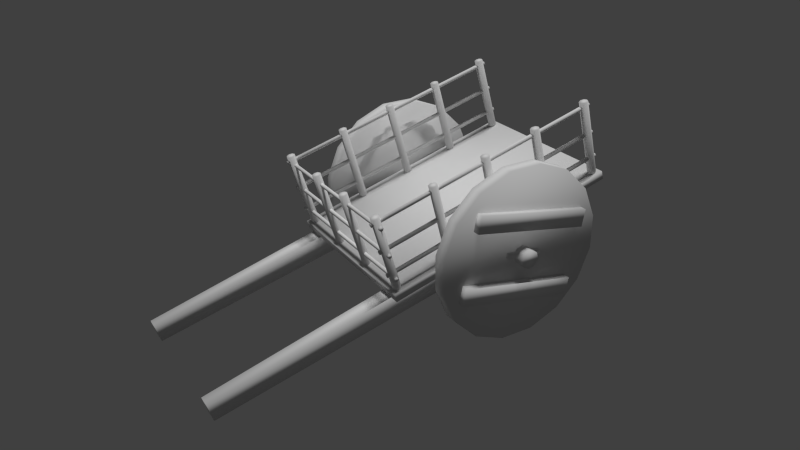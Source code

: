 # Source: cart_lowpoly_2.blend  (saved by Blender 2.79.0; exported with 4.5.12 LTS)
import bpy
from mathutils import Matrix  # noqa: F401  (used for matrix-valued properties, if any)

bpy.ops.wm.read_factory_settings(use_empty=True)
scene = bpy.context.scene
scene.name = 'Scene'

# ---- collections
col_collection_1 = bpy.data.collections.new('Collection 1'); scene.collection.children.link(col_collection_1)

# ---- materials (node trees are filled in below, after node groups)
mat_material = bpy.data.materials.new('Material')
mat_material.alpha_threshold = 0.0
mat_material.use_transparent_shadow = False
mat_material.roughness = 0.5

# ---- material node trees

# ---- world
world_world = bpy.data.worlds.new('World'); scene.world = world_world
world_world.color = (0.05088, 0.05088, 0.05088)
world_world.use_sun_shadow = False
world_world.sun_shadow_jitter_overblur = 0.0
world_world.cycles.sampling_method = 'NONE'
world_world.cycles.sample_map_resolution = 256

# ---- cameras
cam_camera = bpy.data.cameras.new('Camera')
cam_camera.clip_end = 100.0
cam_camera.lens = 35.0
cam_camera.sensor_width = 32.0
cam_camera.sensor_height = 18.0
cam_camera.ortho_scale = 7.314
cam_camera.dof.focus_distance = 0.0
cam_camera.dof.aperture_fstop = 128.0

# ---- lights
light_hemi_004 = bpy.data.lights.new('Hemi.004', 'SUN')
light_hemi_004.transmission_factor = 0.0
light_hemi_004.angle = 0.1993
light_hemi_004.energy = 1.0
light_hemi_004.shadow_buffer_clip_start = 0.5
light_hemi_004.shadow_soft_size = 0.1
light_hemi_004.shadow_cascade_max_distance = 1000.0
light_hemi_004.cycles.use_multiple_importance_sampling = False
light_hemi_001 = bpy.data.lights.new('Hemi.001', 'SUN')
light_hemi_001.transmission_factor = 0.0
light_hemi_001.angle = 0.1993
light_hemi_001.energy = 1.0
light_hemi_001.shadow_buffer_clip_start = 0.5
light_hemi_001.shadow_soft_size = 0.1
light_hemi_001.shadow_cascade_max_distance = 1000.0
light_hemi_001.cycles.use_multiple_importance_sampling = False

# ---- meshes
me_cylinder = bpy.data.meshes.new('Cylinder')
me_cylinder.from_pydata([(0.4038, -0.2404, 1.33), (0.4038, -0.2404, 1.25), (0.8952, -0.5544, 1.1), (0.8952, -0.5544, 1.25), (0.9976, -0.9309, 1.1), (0.9976, -0.9309, 1.25), (0.9481, -1.318, 1.1), (0.9481, -1.318, 1.25), (0.7543, -1.657, 1.1), (0.7543, -1.657, 1.25), (0.4456, -1.895, 1.1), (0.4456, -1.895, 1.25), (0.06914, -1.998, 1.1), (0.06914, -1.998, 1.25), (-0.3179, -1.948, 1.1), (-0.3179, -1.948, 1.25), (-0.6565, -1.754, 1.1), (-0.6565, -1.754, 1.25), (-0.8952, -1.446, 1.1), (-0.8952, -1.446, 1.25), (-0.9976, -1.069, 1.1), (-0.9976, -1.069, 1.25), (-0.9481, -0.6821, 1.1), (-0.9481, -0.6821, 1.25), (-0.7543, -0.3435, 1.1), (-0.7543, -0.3435, 1.25), (-0.4456, -0.1048, 1.1), (-0.4456, -0.1048, 1.25), (-0.06914, -0.002393, 1.1), (-0.06914, -0.002393, 1.25), (0.3179, -0.05187, 1.1), (0.3179, -0.05187, 1.25), (0.6565, -0.2457, 1.1), (0.6565, -0.2457, 1.25), (0.493, -0.4195, 1.33), (0.493, -0.4195, 1.25), (-0.8495, -0.8643, 1.25), (-0.8495, -0.8643, 1.33), (-0.7603, -1.043, 1.33), (-0.7603, -1.043, 1.25), (0.7603, -0.9566, 1.33), (0.7603, -0.9566, 1.25), (0.8495, -1.136, 1.33), (0.8495, -1.136, 1.25), (-0.493, -1.581, 1.25), (-0.493, -1.581, 1.33), (-0.4038, -1.76, 1.33), (-0.4038, -1.76, 1.25), (0.8495, -1.136, -1.33), (0.8495, -1.136, -1.25), (0.8952, -0.5544, -1.25), (0.8952, -0.5544, -1.1), (0.9976, -0.9309, -1.25), (0.9976, -0.9309, -1.1), (0.9481, -1.318, -1.25), (0.9481, -1.318, -1.1), (0.7543, -1.657, -1.25), (0.7543, -1.657, -1.1), (0.4456, -1.895, -1.25), (0.4456, -1.895, -1.1), (0.06914, -1.998, -1.25), (0.06914, -1.998, -1.1), (-0.3179, -1.948, -1.25), (-0.3179, -1.948, -1.1), (-0.6565, -1.754, -1.25), (-0.6565, -1.754, -1.1), (-0.8952, -1.446, -1.25), (-0.8952, -1.446, -1.1), (-0.9976, -1.069, -1.25), (-0.9976, -1.069, -1.1), (-0.9481, -0.6821, -1.25), (-0.9481, -0.6821, -1.1), (-0.7543, -0.3435, -1.25), (-0.7543, -0.3435, -1.1), (-0.4456, -0.1048, -1.25), (-0.4456, -0.1048, -1.1), (-0.06914, -0.002393, -1.25), (-0.06914, -0.002393, -1.1), (0.3179, -0.05187, -1.25), (0.3179, -0.05187, -1.1), (0.6565, -0.2457, -1.25), (0.6565, -0.2457, -1.1), (0.7603, -0.9566, -1.33), (0.7603, -0.9566, -1.25), (-0.4038, -1.76, -1.25), (-0.4038, -1.76, -1.33), (-0.493, -1.581, -1.33), (-0.493, -1.581, -1.25), (0.493, -0.4195, -1.33), (0.493, -0.4195, -1.25), (0.4038, -0.2404, -1.33), (0.4038, -0.2404, -1.25), (-0.7603, -1.043, -1.25), (-0.7603, -1.043, -1.33), (-0.8495, -0.8643, -1.33), (-0.8495, -0.8643, -1.25), (0.1523, -0.8572, -1.25), (0.1523, -0.8572, -1.31), (-0.03962, -0.9028, -1.4), (-0.03962, -0.9028, 1.4), (0.04074, -0.9032, -1.4), (0.04074, -0.9032, 1.4), (0.09724, -0.9604, -1.4), (0.09724, -0.9604, 1.4), (0.09678, -1.041, -1.4), (0.09677, -1.041, 1.4), (0.03962, -1.097, -1.4), (0.03962, -1.097, 1.4), (-0.04074, -1.097, -1.4), (-0.04074, -1.097, 1.4), (-0.09724, -1.04, -1.4), (-0.09724, -1.04, 1.4), (-0.09678, -0.9593, -1.4), (-0.09678, -0.9593, 1.4), (0.2058, -0.9646, -1.25), (0.2058, -0.9646, -1.31), (-0.1924, -1.062, -1.28), (-0.1924, -1.062, -1.25), (-0.1657, -1.116, -1.25), (-0.1657, -1.116, -1.28), (0.1523, -0.8572, 1.31), (0.1523, -0.8572, 1.25), (0.2058, -0.9646, 1.31), (0.2058, -0.9646, 1.25), (-0.1924, -1.062, 1.25), (-0.1924, -1.062, 1.28), (-0.1657, -1.116, 1.28), (-0.1657, -1.116, 1.25), (-1.4, -1.1, -1.0), (-1.4, -1.1, 1.0), (1.4, -1.1, 1.0), (1.4, -1.1, -1.0), (-1.4, -1.2, -1.0), (-1.4, -1.2, 1.0), (1.4, -1.2, 1.0), (1.4, -1.2, -1.0), (-3.5, -0.9, -0.88), (-3.5, -0.9, -0.72), (1.1, -0.8, -0.7), (1.1, -0.8, -0.9), (-3.5, -1.1, -0.88), (-3.5, -1.1, -0.72), (1.3, -1.1, -0.7), (1.3, -1.1, -0.9), (-3.5, -0.9, 0.72), (-3.5, -0.9, 0.88), (1.1, -0.8, 0.9), (1.1, -0.8, 0.7), (-3.5, -1.1, 0.72), (-3.5, -1.1, 0.88), (1.3, -1.1, 0.9), (1.3, -1.1, 0.7), (-1.32, -1.2, -0.87), (-1.34, -2.1, -0.89), (-1.285, -1.2, -0.8846), (-1.305, -2.1, -0.9046), (-1.27, -1.2, -0.92), (-1.29, -2.1, -0.94), (-1.285, -1.2, -0.9554), (-1.305, -2.1, -0.9754), (-1.32, -1.2, -0.97), (-1.34, -2.1, -0.99), (-1.355, -1.2, -0.9554), (-1.375, -2.1, -0.9754), (-1.37, -1.2, -0.92), (-1.39, -2.1, -0.94), (-1.355, -1.2, -0.8846), (-1.375, -2.1, -0.9046), (1.32, -1.2, -0.87), (1.32, -2.1, -0.89), (1.355, -1.2, -0.8846), (1.355, -2.1, -0.9046), (1.37, -1.2, -0.92), (1.37, -2.1, -0.94), (1.355, -1.2, -0.9554), (1.355, -2.1, -0.9754), (1.32, -1.2, -0.97), (1.32, -2.1, -0.99), (1.285, -1.2, -0.9554), (1.285, -2.1, -0.9754), (1.27, -1.2, -0.92), (1.27, -2.1, -0.94), (1.285, -1.2, -0.8846), (1.285, -2.1, -0.9046), (-0.65, -1.2, -0.87), (-0.65, -2.1, -0.89), (-0.6146, -1.2, -0.8846), (-0.6146, -2.1, -0.9046), (-0.6, -1.2, -0.92), (-0.6, -2.1, -0.94), (-0.6146, -1.2, -0.9554), (-0.6146, -2.1, -0.9754), (-0.65, -1.2, -0.97), (-0.65, -2.1, -0.99), (-0.6854, -1.2, -0.9554), (-0.6854, -2.1, -0.9754), (-0.7, -1.2, -0.92), (-0.7, -2.1, -0.94), (-0.6854, -1.2, -0.8846), (-0.6854, -2.1, -0.9046), (1.006e-07, -1.2, -0.87), (1.006e-07, -2.1, -0.89), (0.03536, -1.2, -0.8846), (0.03536, -2.1, -0.9046), (0.05, -1.2, -0.92), (0.05, -2.1, -0.94), (0.03536, -1.2, -0.9554), (0.03536, -2.1, -0.9754), (1.006e-07, -1.2, -0.97), (1.006e-07, -2.1, -0.99), (-0.03536, -1.2, -0.9554), (-0.03536, -2.1, -0.9754), (-0.05, -1.2, -0.92), (-0.05, -2.1, -0.94), (-0.03536, -1.2, -0.8846), (-0.03536, -2.1, -0.9046), (0.65, -1.2, -0.87), (0.65, -2.1, -0.89), (0.6854, -1.2, -0.8846), (0.6854, -2.1, -0.9046), (0.7, -1.2, -0.92), (0.7, -2.1, -0.94), (0.6854, -1.2, -0.9554), (0.6854, -2.1, -0.9754), (0.65, -1.2, -0.97), (0.65, -2.1, -0.99), (0.6146, -1.2, -0.9554), (0.6146, -2.1, -0.9754), (0.6, -1.2, -0.92), (0.6, -2.1, -0.94), (0.6146, -1.2, -0.8846), (0.6146, -2.1, -0.9046), (-1.32, -1.2, 0.97), (-1.34, -2.1, 0.99), (-1.285, -1.2, 0.9554), (-1.305, -2.1, 0.9754), (-1.27, -1.2, 0.92), (-1.29, -2.1, 0.94), (-1.285, -1.2, 0.8846), (-1.305, -2.1, 0.9046), (-1.32, -1.2, 0.87), (-1.34, -2.1, 0.89), (-1.355, -1.2, 0.8846), (-1.375, -2.1, 0.9046), (-1.37, -1.2, 0.92), (-1.39, -2.1, 0.94), (-1.355, -1.2, 0.9554), (-1.375, -2.1, 0.9754), (1.32, -1.2, 0.97), (1.32, -2.1, 0.99), (1.355, -1.2, 0.9554), (1.355, -2.1, 0.9754), (1.37, -1.2, 0.92), (1.37, -2.1, 0.94), (1.355, -1.2, 0.8846), (1.355, -2.1, 0.9046), (1.32, -1.2, 0.87), (1.32, -2.1, 0.89), (1.285, -1.2, 0.8846), (1.285, -2.1, 0.9046), (1.27, -1.2, 0.92), (1.27, -2.1, 0.94), (1.285, -1.2, 0.9554), (1.285, -2.1, 0.9754), (-0.65, -1.2, 0.97), (-0.65, -2.1, 0.99), (-0.6146, -1.2, 0.9554), (-0.6146, -2.1, 0.9754), (-0.6, -1.2, 0.92), (-0.6, -2.1, 0.94), (-0.6146, -1.2, 0.8846), (-0.6146, -2.1, 0.9046), (-0.65, -1.2, 0.87), (-0.65, -2.1, 0.89), (-0.6854, -1.2, 0.8846), (-0.6854, -2.1, 0.9046), (-0.7, -1.2, 0.92), (-0.7, -2.1, 0.94), (-0.6854, -1.2, 0.9554), (-0.6854, -2.1, 0.9754), (1.006e-07, -1.2, 0.97), (1.006e-07, -2.1, 0.99), (0.03536, -1.2, 0.9554), (0.03536, -2.1, 0.9754), (0.05, -1.2, 0.92), (0.05, -2.1, 0.94), (0.03536, -1.2, 0.8846), (0.03536, -2.1, 0.9046), (1.006e-07, -1.2, 0.87), (1.006e-07, -2.1, 0.89), (-0.03536, -1.2, 0.8846), (-0.03536, -2.1, 0.9046), (-0.05, -1.2, 0.92), (-0.05, -2.1, 0.94), (-0.03536, -1.2, 0.9554), (-0.03536, -2.1, 0.9754), (0.65, -1.2, 0.97), (0.65, -2.1, 0.99), (0.6854, -1.2, 0.9554), (0.6854, -2.1, 0.9754), (0.7, -1.2, 0.92), (0.7, -2.1, 0.94), (0.6854, -1.2, 0.8846), (0.6854, -2.1, 0.9046), (0.65, -1.2, 0.87), (0.65, -2.1, 0.89), (0.6146, -1.2, 0.8846), (0.6146, -2.1, 0.9046), (0.6, -1.2, 0.92), (0.6, -2.1, 0.94), (0.6146, -1.2, 0.9554), (0.6146, -2.1, 0.9754), (-1.32, -1.2, 0.35), (-1.34, -2.1, 0.35), (-1.285, -1.2, 0.3354), (-1.305, -2.1, 0.3354), (-1.27, -1.2, 0.3), (-1.29, -2.1, 0.3), (-1.285, -1.2, 0.2646), (-1.305, -2.1, 0.2646), (-1.32, -1.2, 0.25), (-1.34, -2.1, 0.25), (-1.355, -1.2, 0.2646), (-1.375, -2.1, 0.2646), (-1.37, -1.2, 0.3), (-1.39, -2.1, 0.3), (-1.355, -1.2, 0.3354), (-1.375, -2.1, 0.3354), (-1.32, -1.2, -0.25), (-1.34, -2.1, -0.25), (-1.285, -1.2, -0.2646), (-1.305, -2.1, -0.2646), (-1.27, -1.2, -0.3), (-1.29, -2.1, -0.3), (-1.285, -1.2, -0.3354), (-1.305, -2.1, -0.3354), (-1.32, -1.2, -0.35), (-1.34, -2.1, -0.35), (-1.355, -1.2, -0.3354), (-1.375, -2.1, -0.3354), (-1.37, -1.2, -0.3), (-1.39, -2.1, -0.3), (-1.355, -1.2, -0.2646), (-1.375, -2.1, -0.2646), (1.384, -1.699, -0.9084), (-1.401, -1.699, -0.9084), (-1.394, -1.4, -0.906), (1.384, -1.4, -0.906), (-1.394, -1.379, -0.918), (1.384, -1.379, -0.918), (-1.394, -1.379, -0.942), (1.384, -1.379, -0.942), (-1.394, -1.4, -0.954), (1.384, -1.4, -0.954), (-1.394, -1.421, -0.942), (1.384, -1.421, -0.942), (-1.394, -1.421, -0.918), (1.384, -1.421, -0.918), (-1.401, -1.678, -0.9204), (1.384, -1.678, -0.9204), (-1.401, -1.678, -0.9444), (1.384, -1.678, -0.9444), (-1.401, -1.699, -0.9564), (1.384, -1.699, -0.9564), (-1.401, -1.72, -0.9444), (1.384, -1.72, -0.9444), (-1.401, -1.72, -0.9204), (1.384, -1.72, -0.9204), (1.384, -2.037, -0.9142), (-1.403, -2.037, -0.9142), (-1.403, -2.016, -0.9262), (1.384, -2.016, -0.9262), (-1.403, -2.016, -0.9502), (1.384, -2.016, -0.9502), (-1.403, -2.037, -0.9622), (1.384, -2.037, -0.9622), (-1.403, -2.057, -0.9502), (1.384, -2.057, -0.9502), (-1.403, -2.057, -0.9262), (1.384, -2.057, -0.9262), (1.384, -1.698, 0.9561), (-1.401, -1.698, 0.9561), (-1.394, -1.399, 0.9518), (1.384, -1.399, 0.9518), (-1.394, -1.379, 0.9391), (1.384, -1.379, 0.9391), (-1.394, -1.38, 0.9151), (1.384, -1.38, 0.9151), (-1.394, -1.401, 0.9038), (1.384, -1.401, 0.9038), (-1.394, -1.421, 0.9165), (1.384, -1.421, 0.9165), (-1.394, -1.42, 0.9405), (1.384, -1.42, 0.9405), (-1.401, -1.678, 0.9434), (1.384, -1.678, 0.9434), (-1.401, -1.679, 0.9195), (1.384, -1.679, 0.9195), (-1.401, -1.7, 0.9082), (1.384, -1.7, 0.9082), (-1.401, -1.72, 0.9209), (1.384, -1.72, 0.9209), (-1.401, -1.719, 0.9449), (1.384, -1.719, 0.9449), (1.384, -2.036, 0.9584), (-1.403, -2.036, 0.9584), (-1.403, -2.015, 0.9457), (1.384, -2.015, 0.9457), (-1.403, -2.016, 0.9217), (1.384, -2.016, 0.9217), (-1.403, -2.037, 0.9104), (1.384, -2.037, 0.9104), (-1.403, -2.058, 0.9231), (1.384, -2.058, 0.9231), (-1.403, -2.057, 0.9471), (1.384, -2.057, 0.9471), (-1.354, -1.642, 0.993), (-1.354, -1.642, -1.002), (-1.349, -1.343, -0.995), (-1.349, -1.343, 0.993), (-1.337, -1.323, -0.995), (-1.337, -1.323, 0.993), (-1.313, -1.323, -0.995), (-1.313, -1.323, 0.993), (-1.301, -1.345, -0.995), (-1.301, -1.345, 0.993), (-1.314, -1.365, -0.995), (-1.314, -1.365, 0.993), (-1.338, -1.364, -0.995), (-1.338, -1.364, 0.993), (-1.341, -1.622, -1.002), (-1.341, -1.622, 0.993), (-1.317, -1.622, -1.002), (-1.317, -1.622, 0.993), (-1.306, -1.644, -1.002), (-1.306, -1.644, 0.993), (-1.319, -1.664, -1.002), (-1.319, -1.664, 0.993), (-1.342, -1.663, -1.002), (-1.342, -1.663, 0.993), (-1.356, -1.98, 0.9991), (-1.356, -1.98, -1.004), (-1.343, -1.959, -1.004), (-1.343, -1.959, 0.9991), (-1.319, -1.96, -1.004), (-1.319, -1.96, 0.9991), (-1.308, -1.981, -1.004), (-1.308, -1.981, 0.9991), (-1.321, -2.002, -1.004), (-1.321, -2.002, 0.9991), (-1.345, -2.001, -1.004), (-1.345, -2.001, 0.9991)], [], [(3, 4, 2), (5, 6, 4), (45, 41, 44), (7, 8, 6), (46, 40, 45), (9, 10, 8), (47, 42, 46), (11, 12, 10), (52, 55, 54), (13, 14, 12), (40, 43, 41), (15, 16, 14), (46, 44, 47), (17, 18, 16), (38, 36, 39), (18, 21, 20), (0, 35, 1), (20, 23, 22), (51, 52, 50), (22, 25, 24), (38, 35, 34), (24, 27, 26), (38, 0, 37), (26, 29, 28), (37, 1, 36), (28, 31, 30), (23, 15, 7), (32, 3, 2), (30, 33, 32), (8, 16, 24), (93, 89, 92), (55, 56, 54), (94, 88, 93), (57, 58, 56), (95, 90, 94), (59, 60, 58), (61, 62, 60), (88, 91, 89), (63, 64, 62), (94, 92, 95), (64, 67, 66), (86, 84, 87), (66, 69, 68), (48, 83, 49), (68, 71, 70), (70, 73, 72), (87, 82, 86), (72, 75, 74), (86, 48, 85), (74, 77, 76), (85, 49, 84), (76, 79, 78), (71, 63, 55), (80, 51, 50), (78, 81, 80), (56, 64, 72), (118, 116, 119), (99, 100, 98), (97, 114, 115), (101, 102, 100), (116, 115, 119), (103, 104, 102), (119, 114, 118), (104, 107, 106), (107, 108, 106), (116, 96, 97), (109, 110, 108), (105, 103, 111), (112, 99, 98), (111, 112, 110), (104, 108, 112), (126, 124, 127), (120, 123, 121), (126, 123, 122), (126, 120, 125), (125, 121, 124), (133, 128, 132), (134, 129, 133), (135, 130, 134), (132, 131, 135), (129, 131, 128), (134, 132, 135), (142, 139, 138), (141, 138, 137), (137, 139, 136), (141, 136, 140), (140, 139, 143), (142, 140, 143), (150, 147, 146), (149, 146, 145), (145, 147, 144), (149, 144, 148), (148, 147, 151), (150, 148, 151), (152, 155, 154), (155, 156, 154), (157, 158, 156), (159, 160, 158), (161, 162, 160), (162, 165, 164), (161, 159, 157), (166, 153, 152), (164, 167, 166), (169, 170, 168), (171, 172, 170), (173, 174, 172), (175, 176, 174), (176, 179, 178), (178, 181, 180), (177, 175, 173), (182, 169, 168), (180, 183, 182), (185, 186, 184), (187, 188, 186), (189, 190, 188), (191, 192, 190), (192, 195, 194), (194, 197, 196), (193, 191, 189), (198, 185, 184), (196, 199, 198), (201, 202, 200), (203, 204, 202), (205, 206, 204), (207, 208, 206), (208, 211, 210), (210, 213, 212), (209, 207, 205), (214, 201, 200), (212, 215, 214), (217, 218, 216), (219, 220, 218), (221, 222, 220), (223, 224, 222), (224, 227, 226), (226, 229, 228), (225, 223, 221), (230, 217, 216), (228, 231, 230), (232, 235, 234), (234, 237, 236), (236, 239, 238), (239, 240, 238), (241, 242, 240), (243, 244, 242), (241, 239, 237), (246, 233, 232), (245, 246, 244), (248, 251, 250), (250, 253, 252), (252, 255, 254), (254, 257, 256), (257, 258, 256), (259, 260, 258), (257, 255, 253), (263, 248, 262), (261, 262, 260), (264, 267, 266), (266, 269, 268), (268, 271, 270), (270, 273, 272), (273, 274, 272), (275, 276, 274), (273, 271, 269), (279, 264, 278), (277, 278, 276), (280, 283, 282), (282, 285, 284), (284, 287, 286), (286, 289, 288), (289, 290, 288), (291, 292, 290), (289, 287, 285), (295, 280, 294), (293, 294, 292), (296, 299, 298), (298, 301, 300), (300, 303, 302), (302, 305, 304), (305, 306, 304), (307, 308, 306), (305, 303, 301), (311, 296, 310), (309, 310, 308), (312, 315, 314), (314, 317, 316), (317, 318, 316), (319, 320, 318), (321, 322, 320), (323, 324, 322), (321, 319, 317), (326, 313, 312), (324, 327, 326), (328, 331, 330), (330, 333, 332), (333, 334, 332), (335, 336, 334), (337, 338, 336), (339, 340, 338), (337, 335, 333), (342, 329, 328), (340, 343, 342), (375, 376, 374), (363, 364, 362), (347, 348, 346), (373, 374, 372), (361, 362, 360), (349, 350, 348), (365, 366, 364), (359, 360, 358), (351, 352, 350), (367, 345, 366), (344, 358, 345), (353, 354, 352), (353, 351, 347), (357, 346, 356), (355, 356, 354), (362, 364, 366), (363, 361, 344), (352, 354, 356), (377, 378, 376), (371, 372, 370), (379, 369, 378), (368, 370, 369), (374, 376, 378), (375, 373, 368), (411, 412, 410), (399, 400, 398), (383, 384, 382), (409, 410, 408), (397, 398, 396), (385, 386, 384), (401, 402, 400), (395, 396, 394), (387, 388, 386), (403, 381, 402), (380, 394, 381), (389, 390, 388), (389, 387, 383), (393, 382, 392), (391, 392, 390), (398, 400, 402), (399, 397, 380), (388, 390, 392), (413, 414, 412), (407, 408, 406), (415, 405, 414), (404, 406, 405), (410, 412, 414), (411, 409, 404), (447, 448, 446), (435, 436, 434), (419, 420, 418), (445, 446, 444), (432, 435, 434), (421, 422, 420), (437, 438, 436), (431, 432, 430), (423, 424, 422), (439, 417, 438), (416, 430, 417), (425, 426, 424), (425, 423, 419), (428, 419, 418), (427, 428, 426), (434, 436, 438), (435, 433, 416), (424, 426, 428), (449, 450, 448), (443, 444, 442), (451, 441, 450), (440, 442, 441), (446, 448, 450), (447, 445, 440), (3, 5, 4), (5, 7, 6), (45, 40, 41), (7, 9, 8), (46, 42, 40), (9, 11, 10), (47, 43, 42), (11, 13, 12), (52, 53, 55), (13, 15, 14), (40, 42, 43), (15, 17, 16), (46, 45, 44), (17, 19, 18), (38, 37, 36), (18, 19, 21), (0, 34, 35), (20, 21, 23), (51, 53, 52), (22, 23, 25), (38, 39, 35), (24, 25, 27), (38, 34, 0), (26, 27, 29), (37, 0, 1), (28, 29, 31), (7, 5, 3), (3, 33, 7), (33, 31, 7), (31, 29, 27), (27, 25, 31), (25, 23, 31), (23, 21, 15), (21, 19, 15), (19, 17, 15), (15, 13, 7), (13, 11, 7), (11, 9, 7), (7, 31, 23), (32, 33, 3), (30, 31, 33), (32, 2, 4), (4, 6, 8), (8, 10, 12), (12, 14, 16), (16, 18, 20), (20, 22, 24), (24, 26, 28), (28, 30, 32), (32, 4, 8), (8, 12, 16), (16, 20, 24), (24, 28, 32), (32, 8, 24), (93, 88, 89), (55, 57, 56), (94, 90, 88), (57, 59, 58), (95, 91, 90), (59, 61, 60), (61, 63, 62), (88, 90, 91), (63, 65, 64), (94, 93, 92), (64, 65, 67), (86, 85, 84), (66, 67, 69), (48, 82, 83), (68, 69, 71), (70, 71, 73), (87, 83, 82), (72, 73, 75), (86, 82, 48), (74, 75, 77), (85, 48, 49), (76, 77, 79), (55, 53, 51), (51, 81, 79), (79, 77, 75), (75, 73, 79), (73, 71, 79), (71, 69, 67), (67, 65, 71), (65, 63, 71), (63, 61, 59), (59, 57, 63), (57, 55, 63), (55, 51, 71), (51, 79, 71), (80, 81, 51), (78, 79, 81), (80, 50, 56), (50, 52, 56), (52, 54, 56), (56, 58, 64), (58, 60, 64), (60, 62, 64), (64, 66, 68), (68, 70, 72), (72, 74, 76), (76, 78, 80), (64, 68, 72), (72, 76, 80), (80, 56, 72), (118, 117, 116), (99, 101, 100), (97, 96, 114), (101, 103, 102), (116, 97, 115), (103, 105, 104), (119, 115, 114), (104, 105, 107), (107, 109, 108), (116, 117, 96), (109, 111, 110), (103, 101, 99), (99, 113, 103), (113, 111, 103), (111, 109, 107), (107, 105, 111), (112, 113, 99), (111, 113, 112), (112, 98, 100), (100, 102, 104), (104, 106, 108), (108, 110, 112), (112, 100, 104), (126, 125, 124), (120, 122, 123), (126, 127, 123), (126, 122, 120), (125, 120, 121), (133, 129, 128), (134, 130, 129), (135, 131, 130), (132, 128, 131), (129, 130, 131), (134, 133, 132), (142, 143, 139), (141, 142, 138), (137, 138, 139), (141, 137, 136), (140, 136, 139), (142, 141, 140), (150, 151, 147), (149, 150, 146), (145, 146, 147), (149, 145, 144), (148, 144, 147), (150, 149, 148), (152, 153, 155), (155, 157, 156), (157, 159, 158), (159, 161, 160), (161, 163, 162), (162, 163, 165), (157, 155, 153), (153, 167, 157), (167, 165, 157), (165, 163, 157), (163, 161, 157), (166, 167, 153), (164, 165, 167), (169, 171, 170), (171, 173, 172), (173, 175, 174), (175, 177, 176), (176, 177, 179), (178, 179, 181), (173, 171, 169), (169, 183, 173), (183, 181, 173), (181, 179, 173), (179, 177, 173), (182, 183, 169), (180, 181, 183), (185, 187, 186), (187, 189, 188), (189, 191, 190), (191, 193, 192), (192, 193, 195), (194, 195, 197), (189, 187, 185), (185, 199, 189), (199, 197, 189), (197, 195, 189), (195, 193, 189), (198, 199, 185), (196, 197, 199), (201, 203, 202), (203, 205, 204), (205, 207, 206), (207, 209, 208), (208, 209, 211), (210, 211, 213), (205, 203, 201), (201, 215, 205), (215, 213, 205), (213, 211, 205), (211, 209, 205), (214, 215, 201), (212, 213, 215), (217, 219, 218), (219, 221, 220), (221, 223, 222), (223, 225, 224), (224, 225, 227), (226, 227, 229), (221, 219, 217), (217, 231, 221), (231, 229, 221), (229, 227, 221), (227, 225, 221), (230, 231, 217), (228, 229, 231), (232, 233, 235), (234, 235, 237), (236, 237, 239), (239, 241, 240), (241, 243, 242), (243, 245, 244), (237, 235, 233), (233, 247, 237), (247, 245, 237), (245, 243, 237), (243, 241, 237), (246, 247, 233), (245, 247, 246), (248, 249, 251), (250, 251, 253), (252, 253, 255), (254, 255, 257), (257, 259, 258), (259, 261, 260), (253, 251, 249), (249, 263, 253), (263, 261, 253), (261, 259, 253), (259, 257, 253), (263, 249, 248), (261, 263, 262), (264, 265, 267), (266, 267, 269), (268, 269, 271), (270, 271, 273), (273, 275, 274), (275, 277, 276), (269, 267, 265), (265, 279, 269), (279, 277, 269), (277, 275, 269), (275, 273, 269), (279, 265, 264), (277, 279, 278), (280, 281, 283), (282, 283, 285), (284, 285, 287), (286, 287, 289), (289, 291, 290), (291, 293, 292), (285, 283, 281), (281, 295, 285), (295, 293, 285), (293, 291, 285), (291, 289, 285), (295, 281, 280), (293, 295, 294), (296, 297, 299), (298, 299, 301), (300, 301, 303), (302, 303, 305), (305, 307, 306), (307, 309, 308), (301, 299, 297), (297, 311, 301), (311, 309, 301), (309, 307, 301), (307, 305, 301), (311, 297, 296), (309, 311, 310), (312, 313, 315), (314, 315, 317), (317, 319, 318), (319, 321, 320), (321, 323, 322), (323, 325, 324), (317, 315, 313), (313, 327, 317), (327, 325, 317), (325, 323, 317), (323, 321, 317), (326, 327, 313), (324, 325, 327), (328, 329, 331), (330, 331, 333), (333, 335, 334), (335, 337, 336), (337, 339, 338), (339, 341, 340), (333, 331, 329), (329, 343, 333), (343, 341, 333), (341, 339, 333), (339, 337, 333), (342, 343, 329), (340, 341, 343), (375, 377, 376), (363, 365, 364), (347, 349, 348), (373, 375, 374), (361, 363, 362), (349, 351, 350), (365, 367, 366), (359, 361, 360), (351, 353, 352), (367, 344, 345), (344, 359, 358), (353, 355, 354), (351, 349, 347), (347, 357, 355), (355, 353, 347), (357, 347, 346), (355, 357, 356), (366, 345, 362), (345, 358, 362), (358, 360, 362), (361, 359, 344), (344, 367, 365), (365, 363, 344), (356, 346, 352), (346, 348, 352), (348, 350, 352), (377, 379, 378), (371, 373, 372), (379, 368, 369), (368, 371, 370), (378, 369, 374), (369, 370, 374), (370, 372, 374), (373, 371, 368), (368, 379, 377), (377, 375, 368), (411, 413, 412), (399, 401, 400), (383, 385, 384), (409, 411, 410), (397, 399, 398), (385, 387, 386), (401, 403, 402), (395, 397, 396), (387, 389, 388), (403, 380, 381), (380, 395, 394), (389, 391, 390), (387, 385, 383), (383, 393, 391), (391, 389, 383), (393, 383, 382), (391, 393, 392), (402, 381, 398), (381, 394, 398), (394, 396, 398), (397, 395, 380), (380, 403, 401), (401, 399, 380), (392, 382, 388), (382, 384, 388), (384, 386, 388), (413, 415, 414), (407, 409, 408), (415, 404, 405), (404, 407, 406), (414, 405, 410), (405, 406, 410), (406, 408, 410), (409, 407, 404), (404, 415, 413), (413, 411, 404), (447, 449, 448), (435, 437, 436), (419, 421, 420), (445, 447, 446), (432, 433, 435), (421, 423, 422), (437, 439, 438), (431, 433, 432), (423, 425, 424), (439, 416, 417), (416, 431, 430), (425, 427, 426), (423, 421, 419), (419, 429, 427), (427, 425, 419), (428, 429, 419), (427, 429, 428), (438, 417, 434), (417, 430, 434), (430, 432, 434), (433, 431, 416), (416, 439, 437), (437, 435, 416), (428, 418, 424), (418, 420, 424), (420, 422, 424), (449, 451, 450), (443, 445, 444), (451, 440, 441), (440, 443, 442), (450, 441, 446), (441, 442, 446), (442, 444, 446), (445, 443, 440), (440, 451, 449), (449, 447, 440)])
me_cylinder.polygons.foreach_set('use_smooth', [True] * 688)
_uv = me_cylinder.uv_layers.new(name='UVMap')
_uv.uv.foreach_set('vector', [0.98, 0.0522, 0.9371, 0.0357, 0.98, 0.03569, 0.9371, 0.05221, 0.8941, 0.0357, 0.9371, 0.0357, 0.1038, 0.1346, 0.2584, 0.1434, 0.1038, 0.1434, 0.8941, 0.05222, 0.8511, 0.0357, 0.8941, 0.0357, 0.1038, 0.1125, 0.2584, 0.1346, 0.1038, 0.1346, 0.8511, 0.05223, 0.8082, 0.0357, 0.8511, 0.0357, 0.1038, 0.1037, 0.2584, 0.1125, 0.1038, 0.1125, 0.8082, 0.05223, 0.7652, 0.0357, 0.8082, 0.0357, 0.334, 0.06973, 0.3771, 0.05314, 0.3771, 0.06971, 0.7652, 0.05224, 0.7221, 0.03569, 0.7652, 0.0357, 0.1611, 0.03165, 0.1832, 0.04048, 0.1611, 0.04048, 0.7221, 0.05224, 0.6791, 0.03568, 0.7221, 0.03569, 0.08097, 0.04556, 0.05889, 0.03673, 0.08097, 0.03673, 0.6791, 0.05223, 0.636, 0.03566, 0.6791, 0.03568, 0.2061, 0.04048, 0.1841, 0.03165, 0.2061, 0.03165, 0.636, 0.03566, 0.5929, 0.05221, 0.5929, 0.03563, 0.08181, 0.03673, 0.1039, 0.04556, 0.08181, 0.04556, 0.5929, 0.03563, 0.5498, 0.05218, 0.5498, 0.0356, 0.2908, 0.05318, 0.334, 0.06973, 0.2908, 0.06975, 0.5498, 0.0356, 0.5067, 0.05216, 0.5067, 0.03557, 0.05965, 0.1125, 0.2142, 0.1037, 0.2142, 0.1125, 0.5067, 0.03557, 0.4635, 0.05213, 0.4635, 0.03554, 0.05965, 0.1125, 0.2142, 0.1346, 0.05965, 0.1346, 0.4635, 0.03554, 0.4203, 0.0521, 0.4204, 0.03551, 0.05965, 0.1346, 0.2142, 0.1434, 0.05965, 0.1434, 0.4204, 0.03551, 0.3772, 0.05207, 0.3772, 0.03547, 0.8125, 0.2522, 0.9686, 0.2483, 0.9725, 0.4043, 0.334, 0.03544, 0.2908, 0.05201, 0.2909, 0.03541, 0.3772, 0.03547, 0.334, 0.05204, 0.334, 0.03544, 0.811, 0.2894, 0.7478, 0.4322, 0.605, 0.369, 0.1815, 0.135, 0.336, 0.1439, 0.1815, 0.1439, 0.3771, 0.05314, 0.4202, 0.06969, 0.3771, 0.06971, 0.1815, 0.113, 0.336, 0.135, 0.1815, 0.135, 0.4202, 0.05312, 0.4633, 0.06968, 0.4202, 0.06969, 0.1815, 0.1041, 0.336, 0.113, 0.1815, 0.113, 0.4633, 0.05311, 0.5064, 0.06967, 0.4633, 0.06968, 0.5064, 0.05309, 0.5495, 0.06965, 0.5064, 0.06967, 0.2291, 0.04048, 0.207, 0.03165, 0.2291, 0.03165, 0.5495, 0.05308, 0.5926, 0.06965, 0.5495, 0.06965, 0.1047, 0.03673, 0.1268, 0.04556, 0.1047, 0.04556, 0.5926, 0.06965, 0.6357, 0.05308, 0.6357, 0.06964, 0.2299, 0.03165, 0.252, 0.04048, 0.2299, 0.04048, 0.6357, 0.06964, 0.6787, 0.05308, 0.6787, 0.06964, 0.05805, 0.04556, 0.03597, 0.03673, 0.05805, 0.03673, 0.6787, 0.06964, 0.7218, 0.05309, 0.7218, 0.06965, 0.7218, 0.06965, 0.7649, 0.05311, 0.7649, 0.06966, 0.2687, 0.1037, 0.4233, 0.1125, 0.2687, 0.1125, 0.7649, 0.06966, 0.8079, 0.05312, 0.8079, 0.06967, 0.2687, 0.1125, 0.4233, 0.1346, 0.2687, 0.1346, 0.8079, 0.06967, 0.8509, 0.05314, 0.8509, 0.06969, 0.2687, 0.1346, 0.4233, 0.1434, 0.2687, 0.1434, 0.8509, 0.06969, 0.894, 0.05316, 0.894, 0.06971, 0.2716, 0.2518, 0.4277, 0.2479, 0.4316, 0.404, 0.937, 0.06973, 0.98, 0.05321, 0.98, 0.06975, 0.894, 0.06971, 0.937, 0.05318, 0.937, 0.06973, 0.6282, 0.2873, 0.5706, 0.4324, 0.4255, 0.3748, 0.317, 0.4648, 0.3104, 0.4615, 0.317, 0.4615, 0.9905, 0.01905, 0.6814, 0.02694, 0.6814, 0.01905, 0.1111, 0.07207, 0.1244, 0.06545, 0.1244, 0.07207, 0.9905, 0.02694, 0.6814, 0.03483, 0.6814, 0.02694, 0.08957, 0.257, 0.1339, 0.2669, 0.08957, 0.2636, 0.9905, 0.03483, 0.6814, 0.04272, 0.6814, 0.03483, 0.08957, 0.2636, 0.1329, 0.2735, 0.08908, 0.2669, 0.6814, 0.04272, 0.9905, 0.05061, 0.6814, 0.05061, 0.9905, 0.05061, 0.6814, 0.05849, 0.6814, 0.05061, 0.08957, 0.257, 0.1329, 0.2471, 0.1339, 0.2537, 0.9905, 0.05849, 0.6814, 0.06638, 0.6814, 0.05849, 0.6552, 0.02254, 0.6641, 0.02254, 0.6552, 0.04396, 0.6814, 0.07427, 0.9905, 0.08216, 0.6814, 0.08216, 0.9905, 0.06638, 0.6814, 0.07427, 0.6814, 0.06638, 0.6288, 0.04278, 0.6226, 0.02763, 0.6377, 0.02136, 0.3245, 0.4648, 0.3178, 0.4615, 0.3245, 0.4615, 0.1244, 0.05306, 0.1377, 0.05968, 0.1244, 0.05968, 0.1352, 0.257, 0.1785, 0.2471, 0.1795, 0.2537, 0.1352, 0.257, 0.1795, 0.2669, 0.1352, 0.2636, 0.1352, 0.2636, 0.1785, 0.2735, 0.1347, 0.2669, 0.05592, 0.01814, 0.5094, 0.0002044, 0.5094, 0.01814, 0.05592, 0.653, 0.03324, 0.01814, 0.05592, 0.01814, 0.5094, 0.653, 0.05592, 0.6757, 0.05592, 0.653, 0.5094, 0.01814, 0.5321, 0.653, 0.5094, 0.653, 0.5102, 0.01777, 0.05672, 0.6527, 0.05672, 0.01777, 0.05592, 0.653, 0.5094, 0.01814, 0.5094, 0.653, 0.2111, 0.07379, 0.2509, 0.05171, 0.2509, 0.07379, 0.4623, 0.0821, 0.9708, 0.1545, 0.4631, 0.1523, 0.4631, 0.1523, 0.9708, 0.2209, 0.4631, 0.2187, 0.279, 0.03285, 0.2613, 0.05493, 0.2613, 0.03285, 0.4623, 0.2914, 0.9708, 0.2209, 0.9921, 0.2934, 0.9914, 0.3669, 0.4623, 0.2914, 0.9921, 0.2934, 0.1516, 0.07379, 0.1914, 0.05171, 0.1914, 0.07379, 0.008946, 0.08429, 0.5175, 0.1538, 0.009734, 0.1514, 0.009734, 0.1514, 0.5175, 0.2196, 0.009734, 0.2199, 0.2099, 0.05171, 0.1922, 0.07379, 0.1922, 0.05171, 0.008946, 0.2889, 0.5175, 0.2196, 0.5387, 0.2914, 0.538, 0.3674, 0.008946, 0.2889, 0.5387, 0.2914, 0.5011, 0.8432, 0.02198, 0.8229, 0.5013, 0.8229, 0.02198, 0.9858, 0.5011, 0.9654, 0.5013, 0.9858, 0.02173, 0.9654, 0.5005, 0.9451, 0.5011, 0.9654, 0.02114, 0.9451, 0.4999, 0.9247, 0.5005, 0.9451, 0.02055, 0.9247, 0.4997, 0.9043, 0.4999, 0.9247, 0.4997, 0.9043, 0.02055, 0.884, 0.4999, 0.884, 0.8735, 0.6517, 0.9305, 0.6517, 0.9709, 0.6921, 0.5005, 0.8636, 0.02173, 0.8432, 0.5011, 0.8432, 0.4999, 0.884, 0.02114, 0.8636, 0.5005, 0.8636, 0.504, 0.9854, 0.983, 0.965, 0.9832, 0.9854, 0.5038, 0.965, 0.9826, 0.9447, 0.983, 0.965, 0.5034, 0.9446, 0.9822, 0.9243, 0.9826, 0.9447, 0.503, 0.9243, 0.982, 0.9039, 0.9822, 0.9243, 0.982, 0.9039, 0.503, 0.8835, 0.9822, 0.8835, 0.9822, 0.8835, 0.5034, 0.8632, 0.9826, 0.8632, 0.9296, 0.6517, 0.9699, 0.692, 0.9699, 0.7491, 0.9831, 0.8428, 0.504, 0.8224, 0.9832, 0.8224, 0.9826, 0.8632, 0.5038, 0.8428, 0.9831, 0.8428, 0.02702, 0.9938, 0.5061, 0.9735, 0.5063, 0.9938, 0.02684, 0.9735, 0.5057, 0.9531, 0.5061, 0.9735, 0.02643, 0.9531, 0.5053, 0.9327, 0.5057, 0.9531, 0.02601, 0.9327, 0.5051, 0.9124, 0.5053, 0.9327, 0.5051, 0.9124, 0.02601, 0.892, 0.5053, 0.892, 0.5053, 0.892, 0.02643, 0.8716, 0.5057, 0.8716, 0.872, 0.6523, 0.9291, 0.6523, 0.9694, 0.6926, 0.5061, 0.8512, 0.02702, 0.8309, 0.5063, 0.8309, 0.5057, 0.8716, 0.02685, 0.8512, 0.5061, 0.8512, 0.503, 0.9888, 0.982, 0.9684, 0.9822, 0.9888, 0.5028, 0.9684, 0.9816, 0.948, 0.982, 0.9684, 0.5024, 0.948, 0.9812, 0.9277, 0.9816, 0.948, 0.5019, 0.9277, 0.981, 0.9073, 0.9812, 0.9277, 0.981, 0.9073, 0.5019, 0.8869, 0.9812, 0.8869, 0.9812, 0.8869, 0.5024, 0.8665, 0.9816, 0.8665, 0.9308, 0.6518, 0.9711, 0.6921, 0.9711, 0.7492, 0.982, 0.8462, 0.503, 0.8258, 0.9822, 0.8258, 0.9816, 0.8665, 0.5028, 0.8462, 0.982, 0.8462, 0.0221, 0.9888, 0.5012, 0.9684, 0.5013, 0.9888, 0.02192, 0.9684, 0.5008, 0.948, 0.5012, 0.9684, 0.0215, 0.948, 0.5003, 0.9277, 0.5008, 0.948, 0.02109, 0.9277, 0.5002, 0.9073, 0.5003, 0.9277, 0.5002, 0.9073, 0.02109, 0.8869, 0.5003, 0.8869, 0.5003, 0.8869, 0.0215, 0.8665, 0.5008, 0.8665, 0.9305, 0.6508, 0.9709, 0.6911, 0.9709, 0.7482, 0.5012, 0.8462, 0.0221, 0.8258, 0.5013, 0.8258, 0.5008, 0.8665, 0.02192, 0.8462, 0.5012, 0.8462, 0.9824, 0.884, 0.5036, 0.8636, 0.983, 0.8636, 0.983, 0.8636, 0.5042, 0.8432, 0.9836, 0.8432, 0.9836, 0.8432, 0.5045, 0.8229, 0.9838, 0.8229, 0.5045, 0.9858, 0.9836, 0.9654, 0.9838, 0.9858, 0.5042, 0.9654, 0.983, 0.9451, 0.9836, 0.9654, 0.5036, 0.9451, 0.9824, 0.9247, 0.983, 0.9451, 0.9291, 0.6513, 0.9694, 0.6917, 0.9694, 0.7487, 0.9822, 0.9043, 0.503, 0.884, 0.9824, 0.884, 0.503, 0.9247, 0.9822, 0.9043, 0.9824, 0.9247, 0.982, 0.9058, 0.503, 0.8854, 0.9822, 0.8854, 0.9822, 0.8854, 0.5034, 0.8651, 0.9826, 0.8651, 0.9826, 0.8651, 0.5038, 0.8447, 0.983, 0.8447, 0.983, 0.8447, 0.504, 0.8243, 0.9832, 0.8243, 0.504, 0.9873, 0.983, 0.9669, 0.9832, 0.9873, 0.5038, 0.9669, 0.9826, 0.9466, 0.983, 0.9669, 0.8737, 0.6485, 0.9308, 0.6485, 0.9711, 0.6888, 0.503, 0.9262, 0.982, 0.9058, 0.9822, 0.9262, 0.5034, 0.9465, 0.9822, 0.9262, 0.9826, 0.9466, 0.5002, 0.9039, 0.02109, 0.8835, 0.5003, 0.8835, 0.5003, 0.8835, 0.02151, 0.8632, 0.5008, 0.8632, 0.5008, 0.8632, 0.02193, 0.8428, 0.5012, 0.8428, 0.5012, 0.8428, 0.0221, 0.8224, 0.5013, 0.8224, 0.0221, 0.9854, 0.5012, 0.965, 0.5013, 0.9854, 0.02193, 0.965, 0.5008, 0.9447, 0.5012, 0.965, 0.9291, 0.6511, 0.9694, 0.6914, 0.9694, 0.7485, 0.02109, 0.9243, 0.5002, 0.9039, 0.5003, 0.9243, 0.02151, 0.9447, 0.5003, 0.9243, 0.5008, 0.9447, 0.5002, 0.91, 0.02109, 0.8897, 0.5003, 0.8897, 0.5003, 0.8897, 0.02151, 0.8693, 0.5008, 0.8693, 0.5008, 0.8693, 0.02193, 0.8489, 0.5012, 0.8489, 0.5012, 0.8489, 0.0221, 0.8286, 0.5013, 0.8286, 0.0221, 0.9915, 0.5012, 0.9711, 0.5013, 0.9915, 0.02193, 0.9711, 0.5008, 0.9508, 0.5012, 0.9711, 0.9308, 0.6506, 0.9711, 0.6909, 0.9711, 0.748, 0.02109, 0.9304, 0.5002, 0.91, 0.5003, 0.9304, 0.02151, 0.9508, 0.5003, 0.9304, 0.5008, 0.9508, 0.982, 0.9073, 0.503, 0.8869, 0.9822, 0.8869, 0.9822, 0.8869, 0.5034, 0.8665, 0.9826, 0.8665, 0.9826, 0.8665, 0.5038, 0.8462, 0.983, 0.8462, 0.983, 0.8462, 0.504, 0.8258, 0.9832, 0.8258, 0.504, 0.9888, 0.983, 0.9684, 0.9832, 0.9888, 0.5038, 0.9684, 0.9826, 0.948, 0.983, 0.9684, 0.9291, 0.6499, 0.9694, 0.6902, 0.9694, 0.7473, 0.503, 0.9277, 0.982, 0.9073, 0.9822, 0.9277, 0.5034, 0.948, 0.9822, 0.9277, 0.9826, 0.948, 0.5008, 0.8651, 0.02193, 0.8447, 0.5012, 0.8447, 0.5012, 0.8447, 0.0221, 0.8243, 0.5013, 0.8243, 0.0221, 0.9873, 0.5012, 0.9669, 0.5013, 0.9873, 0.02193, 0.9669, 0.5008, 0.9466, 0.5012, 0.9669, 0.02151, 0.9466, 0.5003, 0.9262, 0.5008, 0.9466, 0.02109, 0.9262, 0.5002, 0.9058, 0.5003, 0.9262, 0.872, 0.6508, 0.9291, 0.6508, 0.9694, 0.6912, 0.5003, 0.8854, 0.02151, 0.8651, 0.5008, 0.8651, 0.5002, 0.9058, 0.02109, 0.8854, 0.5003, 0.8854, 0.9826, 0.8693, 0.5038, 0.8489, 0.983, 0.8489, 0.983, 0.8489, 0.504, 0.8286, 0.9832, 0.8285, 0.504, 0.9915, 0.983, 0.9711, 0.9832, 0.9915, 0.5038, 0.9711, 0.9826, 0.9508, 0.983, 0.9711, 0.5034, 0.9508, 0.9822, 0.9304, 0.9826, 0.9508, 0.503, 0.9304, 0.982, 0.91, 0.9822, 0.9304, 0.9306, 0.6522, 0.971, 0.6925, 0.971, 0.7496, 0.9822, 0.8897, 0.5034, 0.8693, 0.9826, 0.8693, 0.982, 0.91, 0.503, 0.8897, 0.9822, 0.8897, 0.9879, 0.8962, 0.007788, 0.9133, 0.007675, 0.8962, 0.9875, 0.8957, 0.007788, 0.9128, 0.007675, 0.8957, 0.9867, 0.9504, 0.00809, 0.9672, 0.007983, 0.9501, 0.9878, 0.8791, 0.007675, 0.8962, 0.007562, 0.8791, 0.9874, 0.8786, 0.007675, 0.8957, 0.007562, 0.8786, 0.9861, 0.865, 0.007556, 0.8818, 0.007449, 0.8647, 0.9877, 0.9128, 0.0079, 0.9299, 0.007788, 0.9128, 0.9873, 0.8615, 0.007562, 0.8786, 0.007449, 0.8615, 0.9863, 0.8821, 0.007663, 0.8989, 0.007556, 0.8818, 0.9878, 0.9299, 0.008013, 0.947, 0.0079, 0.9299, 0.9879, 0.947, 0.008126, 0.9641, 0.008013, 0.947, 0.9864, 0.8992, 0.00777, 0.9159, 0.007663, 0.8989, 0.9002, 0.656, 0.9524, 0.6861, 0.9002, 0.7765, 0.9866, 0.9334, 0.007983, 0.9501, 0.007877, 0.933, 0.9865, 0.9163, 0.007877, 0.933, 0.00777, 0.9159, 0.9017, 0.6573, 0.9539, 0.6874, 0.9539, 0.7476, 0.9296, 0.6654, 0.9597, 0.7175, 0.8694, 0.7697, 0.9017, 0.6594, 0.9539, 0.6896, 0.9539, 0.7498, 0.9881, 0.9133, 0.007902, 0.9304, 0.007788, 0.9133, 0.9877, 0.862, 0.007562, 0.8791, 0.007449, 0.862, 0.9882, 0.9304, 0.008015, 0.9475, 0.007902, 0.9304, 0.9883, 0.9475, 0.008128, 0.9647, 0.008015, 0.9475, 0.902, 0.6594, 0.9542, 0.6895, 0.9542, 0.7498, 0.9008, 0.6563, 0.953, 0.6864, 0.9008, 0.7767, 0.9878, 0.8782, 0.007664, 0.8949, 0.007556, 0.8778, 0.9874, 0.8794, 0.007675, 0.8965, 0.007562, 0.8794, 0.9866, 0.9307, 0.008013, 0.9478, 0.0079, 0.9307, 0.9877, 0.8611, 0.007556, 0.8778, 0.007449, 0.8607, 0.9873, 0.8623, 0.007562, 0.8794, 0.007449, 0.8623, 0.9867, 0.9478, 0.008126, 0.9649, 0.008013, 0.9478, 0.9875, 0.8965, 0.007788, 0.9136, 0.007675, 0.8965, 0.9879, 0.9478, 0.008126, 0.9649, 0.008013, 0.9478, 0.9861, 0.8624, 0.007562, 0.8795, 0.007449, 0.8624, 0.9877, 0.9136, 0.0079, 0.9307, 0.007788, 0.9136, 0.9878, 0.9307, 0.008013, 0.9478, 0.0079, 0.9307, 0.9863, 0.8795, 0.007675, 0.8965, 0.007562, 0.8795, 0.9296, 0.6667, 0.9597, 0.7189, 0.8694, 0.771, 0.9865, 0.9136, 0.0079, 0.9307, 0.007788, 0.9136, 0.9864, 0.8965, 0.007788, 0.9136, 0.007675, 0.8965, 0.9326, 0.6665, 0.9628, 0.7187, 0.9326, 0.7709, 0.932, 0.6664, 0.9621, 0.7186, 0.8717, 0.7708, 0.9017, 0.6553, 0.9539, 0.6854, 0.9539, 0.7456, 0.9879, 0.8953, 0.007771, 0.912, 0.007664, 0.8949, 0.9883, 0.9466, 0.008093, 0.9634, 0.007986, 0.9463, 0.988, 0.9124, 0.007878, 0.9292, 0.007771, 0.912, 0.9881, 0.9295, 0.007986, 0.9463, 0.007878, 0.9292, 0.9003, 0.6575, 0.9525, 0.6876, 0.9525, 0.7478, 0.9032, 0.6578, 0.9553, 0.6879, 0.9032, 0.7783, 0.8778, 0.8815, 0.04688, 0.896, 0.04681, 0.8815, 0.856, 0.8857, 0.02682, 0.8996, 0.02676, 0.8851, 0.8961, 0.9197, 0.06825, 0.9342, 0.06819, 0.9197, 0.8778, 0.867, 0.04681, 0.8815, 0.04674, 0.867, 0.02671, 0.8707, 0.856, 0.8857, 0.02676, 0.8851, 0.8962, 0.9342, 0.06832, 0.9486, 0.06825, 0.9342, 0.8561, 0.9002, 0.02688, 0.9141, 0.02682, 0.8996, 0.8563, 0.9436, 0.02705, 0.9575, 0.02699, 0.943, 0.8958, 0.8619, 0.06799, 0.8764, 0.06792, 0.8619, 0.8562, 0.9147, 0.02693, 0.9286, 0.02688, 0.9141, 0.8562, 0.9291, 0.02699, 0.943, 0.02693, 0.9286, 0.8959, 0.8764, 0.06806, 0.8908, 0.06799, 0.8764, 0.953, 0.7484, 0.9008, 0.7786, 0.8487, 0.6882, 0.06812, 0.9053, 0.8961, 0.9197, 0.06819, 0.9197, 0.896, 0.8908, 0.06812, 0.9053, 0.06806, 0.8908, 0.9609, 0.7181, 0.9308, 0.7703, 0.8705, 0.7703, 0.9597, 0.7164, 0.9296, 0.7686, 0.8392, 0.7164, 0.9538, 0.7485, 0.9017, 0.7786, 0.8495, 0.7485, 0.8779, 0.896, 0.04694, 0.9105, 0.04688, 0.896, 0.8781, 0.9395, 0.04715, 0.954, 0.04708, 0.9395, 0.878, 0.9105, 0.04701, 0.925, 0.04694, 0.9105, 0.878, 0.925, 0.04708, 0.9395, 0.04701, 0.925, 0.9597, 0.7219, 0.9296, 0.7741, 0.8693, 0.7741, 0.9587, 0.7196, 0.9286, 0.7718, 0.8382, 0.7196, 0.98, 0.0522, 0.9371, 0.05221, 0.9371, 0.0357, 0.9371, 0.05221, 0.8941, 0.05222, 0.8941, 0.0357, 0.1038, 0.1346, 0.2584, 0.1346, 0.2584, 0.1434, 0.8941, 0.05222, 0.8511, 0.05223, 0.8511, 0.0357, 0.1038, 0.1125, 0.2584, 0.1125, 0.2584, 0.1346, 0.8511, 0.05223, 0.8082, 0.05223, 0.8082, 0.0357, 0.1038, 0.1037, 0.2584, 0.1037, 0.2584, 0.1125, 0.8082, 0.05223, 0.7652, 0.05224, 0.7652, 0.0357, 0.334, 0.06973, 0.3339, 0.05316, 0.3771, 0.05314, 0.7652, 0.05224, 0.7221, 0.05224, 0.7221, 0.03569, 0.1611, 0.03165, 0.1832, 0.03165, 0.1832, 0.04048, 0.7221, 0.05224, 0.6791, 0.05223, 0.6791, 0.03568, 0.08097, 0.04556, 0.05889, 0.04556, 0.05889, 0.03673, 0.6791, 0.05223, 0.636, 0.05222, 0.636, 0.03566, 0.2061, 0.04048, 0.1841, 0.04048, 0.1841, 0.03165, 0.636, 0.03566, 0.636, 0.05222, 0.5929, 0.05221, 0.08181, 0.03673, 0.1039, 0.03673, 0.1039, 0.04556, 0.5929, 0.03563, 0.5929, 0.05221, 0.5498, 0.05218, 0.2908, 0.05318, 0.3339, 0.05316, 0.334, 0.06973, 0.5498, 0.0356, 0.5498, 0.05218, 0.5067, 0.05216, 0.05965, 0.1125, 0.05965, 0.1037, 0.2142, 0.1037, 0.5067, 0.03557, 0.5067, 0.05216, 0.4635, 0.05213, 0.05965, 0.1125, 0.2142, 0.1125, 0.2142, 0.1346, 0.4635, 0.03554, 0.4635, 0.05213, 0.4203, 0.0521, 0.05965, 0.1346, 0.2142, 0.1346, 0.2142, 0.1434, 0.4204, 0.03551, 0.4203, 0.0521, 0.3772, 0.05207, 0.9725, 0.4043, 0.9373, 0.4292, 0.8953, 0.4386, 0.8953, 0.4386, 0.8529, 0.4313, 0.9725, 0.4043, 0.8529, 0.4313, 0.8165, 0.4083, 0.9725, 0.4043, 0.8165, 0.4083, 0.7916, 0.3731, 0.7822, 0.331, 0.7822, 0.331, 0.7895, 0.2886, 0.8165, 0.4083, 0.7895, 0.2886, 0.8125, 0.2522, 0.8165, 0.4083, 0.8125, 0.2522, 0.8477, 0.2274, 0.9686, 0.2483, 0.8477, 0.2274, 0.8898, 0.2179, 0.9686, 0.2483, 0.8898, 0.2179, 0.9322, 0.2252, 0.9686, 0.2483, 0.9686, 0.2483, 0.9934, 0.2835, 0.9725, 0.4043, 0.9934, 0.2835, 1.003, 0.3255, 0.9725, 0.4043, 1.003, 0.3255, 0.9956, 0.3679, 0.9725, 0.4043, 0.9725, 0.4043, 0.8165, 0.4083, 0.8125, 0.2522, 0.334, 0.03544, 0.334, 0.05204, 0.2908, 0.05201, 0.3772, 0.03547, 0.3772, 0.05207, 0.334, 0.05204, 0.6682, 0.2262, 0.7107, 0.2188, 0.7527, 0.2283, 0.7527, 0.2283, 0.7879, 0.253, 0.811, 0.2894, 0.811, 0.2894, 0.8184, 0.3319, 0.809, 0.3739, 0.809, 0.3739, 0.7842, 0.4091, 0.7478, 0.4322, 0.7478, 0.4322, 0.7054, 0.4396, 0.6633, 0.4302, 0.6633, 0.4302, 0.6281, 0.4054, 0.605, 0.369, 0.605, 0.369, 0.5976, 0.3266, 0.6071, 0.2845, 0.6071, 0.2845, 0.6318, 0.2493, 0.6682, 0.2262, 0.6682, 0.2262, 0.7527, 0.2283, 0.811, 0.2894, 0.811, 0.2894, 0.809, 0.3739, 0.7478, 0.4322, 0.7478, 0.4322, 0.6633, 0.4302, 0.605, 0.369, 0.605, 0.369, 0.6071, 0.2845, 0.6682, 0.2262, 0.6682, 0.2262, 0.811, 0.2894, 0.605, 0.369, 0.1815, 0.135, 0.336, 0.135, 0.336, 0.1439, 0.3771, 0.05314, 0.4202, 0.05312, 0.4202, 0.06969, 0.1815, 0.113, 0.336, 0.113, 0.336, 0.135, 0.4202, 0.05312, 0.4633, 0.05311, 0.4633, 0.06968, 0.1815, 0.1041, 0.336, 0.1041, 0.336, 0.113, 0.4633, 0.05311, 0.5064, 0.05309, 0.5064, 0.06967, 0.5064, 0.05309, 0.5495, 0.05308, 0.5495, 0.06965, 0.2291, 0.04048, 0.207, 0.04048, 0.207, 0.03165, 0.5495, 0.05308, 0.5926, 0.05308, 0.5926, 0.06965, 0.1047, 0.03673, 0.1268, 0.03673, 0.1268, 0.04556, 0.5926, 0.06965, 0.5926, 0.05308, 0.6357, 0.05308, 0.2299, 0.03165, 0.252, 0.03165, 0.252, 0.04048, 0.6357, 0.06964, 0.6357, 0.05308, 0.6787, 0.05308, 0.05805, 0.04556, 0.03597, 0.04556, 0.03597, 0.03673, 0.6787, 0.06964, 0.6787, 0.05308, 0.7218, 0.05309, 0.7218, 0.06965, 0.7218, 0.05309, 0.7649, 0.05311, 0.2687, 0.1037, 0.4233, 0.1037, 0.4233, 0.1125, 0.7649, 0.06966, 0.7649, 0.05311, 0.8079, 0.05312, 0.2687, 0.1125, 0.4233, 0.1125, 0.4233, 0.1346, 0.8079, 0.06967, 0.8079, 0.05312, 0.8509, 0.05314, 0.2687, 0.1346, 0.4233, 0.1346, 0.4233, 0.1434, 0.8509, 0.06969, 0.8509, 0.05314, 0.894, 0.05316, 0.4316, 0.404, 0.3964, 0.4288, 0.3544, 0.4383, 0.3544, 0.4383, 0.3119, 0.4309, 0.2755, 0.4079, 0.2755, 0.4079, 0.2507, 0.3727, 0.2412, 0.3307, 0.2412, 0.3307, 0.2486, 0.2882, 0.2755, 0.4079, 0.2486, 0.2882, 0.2716, 0.2518, 0.2755, 0.4079, 0.2716, 0.2518, 0.3068, 0.227, 0.3488, 0.2176, 0.3488, 0.2176, 0.3913, 0.2249, 0.2716, 0.2518, 0.3913, 0.2249, 0.4277, 0.2479, 0.2716, 0.2518, 0.4277, 0.2479, 0.4525, 0.2831, 0.462, 0.3251, 0.462, 0.3251, 0.4546, 0.3676, 0.4277, 0.2479, 0.4546, 0.3676, 0.4316, 0.404, 0.4277, 0.2479, 0.4316, 0.404, 0.3544, 0.4383, 0.2716, 0.2518, 0.3544, 0.4383, 0.2755, 0.4079, 0.2716, 0.2518, 0.937, 0.06973, 0.937, 0.05318, 0.98, 0.05321, 0.894, 0.06971, 0.894, 0.05316, 0.937, 0.05318, 0.4831, 0.2297, 0.5253, 0.2207, 0.6282, 0.2873, 0.5253, 0.2207, 0.5676, 0.2285, 0.6282, 0.2873, 0.5676, 0.2285, 0.6038, 0.2519, 0.6282, 0.2873, 0.6282, 0.2873, 0.6373, 0.3295, 0.5706, 0.4324, 0.6373, 0.3295, 0.6295, 0.3718, 0.5706, 0.4324, 0.6295, 0.3718, 0.6061, 0.408, 0.5706, 0.4324, 0.5706, 0.4324, 0.5285, 0.4415, 0.4862, 0.4337, 0.4862, 0.4337, 0.45, 0.4103, 0.4255, 0.3748, 0.4255, 0.3748, 0.4165, 0.3327, 0.4243, 0.2903, 0.4243, 0.2903, 0.4477, 0.2542, 0.4831, 0.2297, 0.5706, 0.4324, 0.4862, 0.4337, 0.4255, 0.3748, 0.4255, 0.3748, 0.4243, 0.2903, 0.4831, 0.2297, 0.4831, 0.2297, 0.6282, 0.2873, 0.4255, 0.3748, 0.317, 0.4648, 0.3104, 0.4648, 0.3104, 0.4615, 0.9905, 0.01905, 0.9905, 0.02694, 0.6814, 0.02694, 0.1111, 0.07207, 0.1111, 0.06545, 0.1244, 0.06545, 0.9905, 0.02694, 0.9905, 0.03483, 0.6814, 0.03483, 0.08957, 0.257, 0.1339, 0.2537, 0.1339, 0.2669, 0.9905, 0.03483, 0.9905, 0.04272, 0.6814, 0.04272, 0.08957, 0.2636, 0.1339, 0.2669, 0.1329, 0.2735, 0.6814, 0.04272, 0.9905, 0.04272, 0.9905, 0.05061, 0.9905, 0.05061, 0.9905, 0.05849, 0.6814, 0.05849, 0.08957, 0.257, 0.08908, 0.2537, 0.1329, 0.2471, 0.9905, 0.05849, 0.9905, 0.06638, 0.6814, 0.06638, 0.6641, 0.02254, 0.6704, 0.02881, 0.6704, 0.03768, 0.6704, 0.03768, 0.6641, 0.04396, 0.6641, 0.02254, 0.6641, 0.04396, 0.6552, 0.04396, 0.6641, 0.02254, 0.6552, 0.04396, 0.649, 0.03768, 0.649, 0.02881, 0.649, 0.02881, 0.6552, 0.02254, 0.6552, 0.04396, 0.6814, 0.07427, 0.9905, 0.07427, 0.9905, 0.08216, 0.9905, 0.06638, 0.9905, 0.07427, 0.6814, 0.07427, 0.6377, 0.02136, 0.644, 0.02763, 0.644, 0.0365, 0.644, 0.0365, 0.6377, 0.04278, 0.6288, 0.04278, 0.6288, 0.04278, 0.6226, 0.0365, 0.6226, 0.02763, 0.6226, 0.02763, 0.6288, 0.02136, 0.6377, 0.02136, 0.6377, 0.02136, 0.644, 0.0365, 0.6288, 0.04278, 0.3245, 0.4648, 0.3178, 0.4648, 0.3178, 0.4615, 0.1244, 0.05306, 0.1377, 0.05306, 0.1377, 0.05968, 0.1352, 0.257, 0.1347, 0.2537, 0.1785, 0.2471, 0.1352, 0.257, 0.1795, 0.2537, 0.1795, 0.2669, 0.1352, 0.2636, 0.1795, 0.2669, 0.1785, 0.2735, 0.05592, 0.01814, 0.05592, 0.0002037, 0.5094, 0.0002044, 0.05592, 0.653, 0.03324, 0.653, 0.03324, 0.01814, 0.5094, 0.653, 0.5094, 0.6757, 0.05592, 0.6757, 0.5094, 0.01814, 0.5321, 0.01814, 0.5321, 0.653, 0.5102, 0.01777, 0.5102, 0.6527, 0.05672, 0.6527, 0.05592, 0.653, 0.05592, 0.01814, 0.5094, 0.01814, 0.2111, 0.07379, 0.2111, 0.05171, 0.2509, 0.05171, 0.4623, 0.0821, 0.9921, 0.08392, 0.9708, 0.1545, 0.4631, 0.1523, 0.9708, 0.1545, 0.9708, 0.2209, 0.279, 0.03285, 0.279, 0.05493, 0.2613, 0.05493, 0.4623, 0.2914, 0.4631, 0.2187, 0.9708, 0.2209, 0.9914, 0.3669, 0.4616, 0.3643, 0.4623, 0.2914, 0.1516, 0.07379, 0.1516, 0.05171, 0.1914, 0.05171, 0.008946, 0.08429, 0.5387, 0.08512, 0.5175, 0.1538, 0.009734, 0.1514, 0.5175, 0.1538, 0.5175, 0.2196, 0.2099, 0.05171, 0.2099, 0.07379, 0.1922, 0.07379, 0.008946, 0.2889, 0.009734, 0.2199, 0.5175, 0.2196, 0.538, 0.3674, 0.008215, 0.3638, 0.008946, 0.2889, 0.5011, 0.8432, 0.02173, 0.8432, 0.02198, 0.8229, 0.02198, 0.9858, 0.02173, 0.9654, 0.5011, 0.9654, 0.02173, 0.9654, 0.02114, 0.9451, 0.5005, 0.9451, 0.02114, 0.9451, 0.02055, 0.9247, 0.4999, 0.9247, 0.02055, 0.9247, 0.02031, 0.9043, 0.4997, 0.9043, 0.4997, 0.9043, 0.02031, 0.9043, 0.02055, 0.884, 0.9709, 0.6921, 0.9709, 0.7491, 0.9305, 0.7894, 0.9305, 0.7894, 0.8735, 0.7894, 0.9709, 0.6921, 0.8735, 0.7894, 0.8331, 0.7491, 0.9709, 0.6921, 0.8331, 0.7491, 0.8331, 0.6921, 0.9709, 0.6921, 0.8331, 0.6921, 0.8735, 0.6517, 0.9709, 0.6921, 0.5005, 0.8636, 0.02114, 0.8636, 0.02173, 0.8432, 0.4999, 0.884, 0.02055, 0.884, 0.02114, 0.8636, 0.504, 0.9854, 0.5038, 0.965, 0.983, 0.965, 0.5038, 0.965, 0.5034, 0.9446, 0.9826, 0.9447, 0.5034, 0.9446, 0.503, 0.9243, 0.9822, 0.9243, 0.503, 0.9243, 0.5028, 0.9039, 0.982, 0.9039, 0.982, 0.9039, 0.5028, 0.9039, 0.503, 0.8835, 0.9822, 0.8835, 0.503, 0.8835, 0.5034, 0.8632, 0.9699, 0.7491, 0.9296, 0.7894, 0.8725, 0.7894, 0.8725, 0.7894, 0.8322, 0.7491, 0.9699, 0.7491, 0.8322, 0.7491, 0.8322, 0.692, 0.9699, 0.7491, 0.8322, 0.692, 0.8725, 0.6517, 0.9699, 0.7491, 0.8725, 0.6517, 0.9296, 0.6517, 0.9699, 0.7491, 0.9831, 0.8428, 0.5038, 0.8428, 0.504, 0.8224, 0.9826, 0.8632, 0.5034, 0.8632, 0.5038, 0.8428, 0.02702, 0.9938, 0.02684, 0.9735, 0.5061, 0.9735, 0.02684, 0.9735, 0.02643, 0.9531, 0.5057, 0.9531, 0.02643, 0.9531, 0.02601, 0.9327, 0.5053, 0.9327, 0.02601, 0.9327, 0.02583, 0.9124, 0.5051, 0.9124, 0.5051, 0.9124, 0.02583, 0.9124, 0.02601, 0.892, 0.5053, 0.892, 0.02601, 0.892, 0.02643, 0.8716, 0.9694, 0.6926, 0.9694, 0.7497, 0.9291, 0.79, 0.9291, 0.79, 0.872, 0.79, 0.9694, 0.6926, 0.872, 0.79, 0.8317, 0.7497, 0.9694, 0.6926, 0.8317, 0.7497, 0.8317, 0.6926, 0.9694, 0.6926, 0.8317, 0.6926, 0.872, 0.6523, 0.9694, 0.6926, 0.5061, 0.8512, 0.02685, 0.8512, 0.02702, 0.8309, 0.5057, 0.8716, 0.02643, 0.8716, 0.02685, 0.8512, 0.503, 0.9888, 0.5028, 0.9684, 0.982, 0.9684, 0.5028, 0.9684, 0.5024, 0.948, 0.9816, 0.948, 0.5024, 0.948, 0.5019, 0.9277, 0.9812, 0.9277, 0.5019, 0.9277, 0.5018, 0.9073, 0.981, 0.9073, 0.981, 0.9073, 0.5018, 0.9073, 0.5019, 0.8869, 0.9812, 0.8869, 0.5019, 0.8869, 0.5024, 0.8665, 0.9711, 0.7492, 0.9308, 0.7895, 0.8737, 0.7895, 0.8737, 0.7895, 0.8334, 0.7492, 0.9711, 0.7492, 0.8334, 0.7492, 0.8334, 0.6921, 0.9711, 0.7492, 0.8334, 0.6921, 0.8737, 0.6518, 0.9711, 0.7492, 0.8737, 0.6518, 0.9308, 0.6518, 0.9711, 0.7492, 0.982, 0.8462, 0.5028, 0.8462, 0.503, 0.8258, 0.9816, 0.8665, 0.5024, 0.8665, 0.5028, 0.8462, 0.0221, 0.9888, 0.02192, 0.9684, 0.5012, 0.9684, 0.02192, 0.9684, 0.0215, 0.948, 0.5008, 0.948, 0.0215, 0.948, 0.02109, 0.9277, 0.5003, 0.9277, 0.02109, 0.9277, 0.02091, 0.9073, 0.5002, 0.9073, 0.5002, 0.9073, 0.02091, 0.9073, 0.02109, 0.8869, 0.5003, 0.8869, 0.02109, 0.8869, 0.0215, 0.8665, 0.9709, 0.7482, 0.9305, 0.7885, 0.8735, 0.7885, 0.8735, 0.7885, 0.8331, 0.7482, 0.9709, 0.7482, 0.8331, 0.7482, 0.8331, 0.6911, 0.9709, 0.7482, 0.8331, 0.6911, 0.8735, 0.6508, 0.9709, 0.7482, 0.8735, 0.6508, 0.9305, 0.6508, 0.9709, 0.7482, 0.5012, 0.8462, 0.02192, 0.8462, 0.0221, 0.8258, 0.5008, 0.8665, 0.0215, 0.8665, 0.02192, 0.8462, 0.9824, 0.884, 0.503, 0.884, 0.5036, 0.8636, 0.983, 0.8636, 0.5036, 0.8636, 0.5042, 0.8432, 0.9836, 0.8432, 0.5042, 0.8432, 0.5045, 0.8229, 0.5045, 0.9858, 0.5042, 0.9654, 0.9836, 0.9654, 0.5042, 0.9654, 0.5036, 0.9451, 0.983, 0.9451, 0.5036, 0.9451, 0.503, 0.9247, 0.9824, 0.9247, 0.9694, 0.7487, 0.9291, 0.7891, 0.872, 0.7891, 0.872, 0.7891, 0.8317, 0.7487, 0.9694, 0.7487, 0.8317, 0.7487, 0.8317, 0.6917, 0.9694, 0.7487, 0.8317, 0.6917, 0.872, 0.6513, 0.9694, 0.7487, 0.872, 0.6513, 0.9291, 0.6513, 0.9694, 0.7487, 0.9822, 0.9043, 0.5028, 0.9043, 0.503, 0.884, 0.503, 0.9247, 0.5028, 0.9043, 0.9822, 0.9043, 0.982, 0.9058, 0.5028, 0.9058, 0.503, 0.8854, 0.9822, 0.8854, 0.503, 0.8854, 0.5034, 0.8651, 0.9826, 0.8651, 0.5034, 0.8651, 0.5038, 0.8447, 0.983, 0.8447, 0.5038, 0.8447, 0.504, 0.8243, 0.504, 0.9873, 0.5038, 0.9669, 0.983, 0.9669, 0.5038, 0.9669, 0.5034, 0.9465, 0.9826, 0.9466, 0.9711, 0.6888, 0.9711, 0.7459, 0.9308, 0.7862, 0.9308, 0.7862, 0.8737, 0.7862, 0.9711, 0.6888, 0.8737, 0.7862, 0.8334, 0.7459, 0.9711, 0.6888, 0.8334, 0.7459, 0.8334, 0.6888, 0.9711, 0.6888, 0.8334, 0.6888, 0.8737, 0.6485, 0.9711, 0.6888, 0.503, 0.9262, 0.5028, 0.9058, 0.982, 0.9058, 0.5034, 0.9465, 0.503, 0.9262, 0.9822, 0.9262, 0.5002, 0.9039, 0.02092, 0.9039, 0.02109, 0.8835, 0.5003, 0.8835, 0.02109, 0.8835, 0.02151, 0.8632, 0.5008, 0.8632, 0.02151, 0.8632, 0.02193, 0.8428, 0.5012, 0.8428, 0.02193, 0.8428, 0.0221, 0.8224, 0.0221, 0.9854, 0.02193, 0.965, 0.5012, 0.965, 0.02193, 0.965, 0.02151, 0.9447, 0.5008, 0.9447, 0.9694, 0.7485, 0.9291, 0.7888, 0.872, 0.7888, 0.872, 0.7888, 0.8317, 0.7485, 0.9694, 0.7485, 0.8317, 0.7485, 0.8317, 0.6914, 0.9694, 0.7485, 0.8317, 0.6914, 0.872, 0.6511, 0.9694, 0.7485, 0.872, 0.6511, 0.9291, 0.6511, 0.9694, 0.7485, 0.02109, 0.9243, 0.02092, 0.9039, 0.5002, 0.9039, 0.02151, 0.9447, 0.02109, 0.9243, 0.5003, 0.9243, 0.5002, 0.91, 0.02092, 0.91, 0.02109, 0.8897, 0.5003, 0.8897, 0.02109, 0.8897, 0.02151, 0.8693, 0.5008, 0.8693, 0.02151, 0.8693, 0.02193, 0.8489, 0.5012, 0.8489, 0.02193, 0.8489, 0.0221, 0.8286, 0.0221, 0.9915, 0.02193, 0.9711, 0.5012, 0.9711, 0.02193, 0.9711, 0.02151, 0.9508, 0.5008, 0.9508, 0.9711, 0.748, 0.9308, 0.7883, 0.8737, 0.7883, 0.8737, 0.7883, 0.8334, 0.748, 0.9711, 0.748, 0.8334, 0.748, 0.8334, 0.6909, 0.9711, 0.748, 0.8334, 0.6909, 0.8737, 0.6506, 0.9711, 0.748, 0.8737, 0.6506, 0.9308, 0.6506, 0.9711, 0.748, 0.02109, 0.9304, 0.02092, 0.91, 0.5002, 0.91, 0.02151, 0.9508, 0.02109, 0.9304, 0.5003, 0.9304, 0.982, 0.9073, 0.5028, 0.9073, 0.503, 0.8869, 0.9822, 0.8869, 0.503, 0.8869, 0.5034, 0.8665, 0.9826, 0.8665, 0.5034, 0.8665, 0.5038, 0.8462, 0.983, 0.8462, 0.5038, 0.8462, 0.504, 0.8258, 0.504, 0.9888, 0.5038, 0.9684, 0.983, 0.9684, 0.5038, 0.9684, 0.5034, 0.948, 0.9826, 0.948, 0.9694, 0.7473, 0.9291, 0.7876, 0.872, 0.7876, 0.872, 0.7876, 0.8317, 0.7473, 0.9694, 0.7473, 0.8317, 0.7473, 0.8317, 0.6902, 0.9694, 0.7473, 0.8317, 0.6902, 0.872, 0.6499, 0.9694, 0.7473, 0.872, 0.6499, 0.9291, 0.6499, 0.9694, 0.7473, 0.503, 0.9277, 0.5028, 0.9073, 0.982, 0.9073, 0.5034, 0.948, 0.503, 0.9277, 0.9822, 0.9277, 0.5008, 0.8651, 0.02151, 0.8651, 0.02193, 0.8447, 0.5012, 0.8447, 0.02193, 0.8447, 0.0221, 0.8243, 0.0221, 0.9873, 0.02193, 0.9669, 0.5012, 0.9669, 0.02193, 0.9669, 0.02151, 0.9466, 0.5008, 0.9466, 0.02151, 0.9466, 0.02109, 0.9262, 0.5003, 0.9262, 0.02109, 0.9262, 0.02092, 0.9058, 0.5002, 0.9058, 0.9694, 0.6912, 0.9694, 0.7482, 0.9291, 0.7886, 0.9291, 0.7886, 0.872, 0.7886, 0.9694, 0.6912, 0.872, 0.7886, 0.8317, 0.7482, 0.9694, 0.6912, 0.8317, 0.7482, 0.8317, 0.6912, 0.9694, 0.6912, 0.8317, 0.6912, 0.872, 0.6508, 0.9694, 0.6912, 0.5003, 0.8854, 0.02109, 0.8854, 0.02151, 0.8651, 0.5002, 0.9058, 0.02092, 0.9058, 0.02109, 0.8854, 0.9826, 0.8693, 0.5034, 0.8693, 0.5038, 0.8489, 0.983, 0.8489, 0.5038, 0.8489, 0.504, 0.8286, 0.504, 0.9915, 0.5038, 0.9711, 0.983, 0.9711, 0.5038, 0.9711, 0.5034, 0.9508, 0.9826, 0.9508, 0.5034, 0.9508, 0.503, 0.9304, 0.9822, 0.9304, 0.503, 0.9304, 0.5028, 0.91, 0.982, 0.91, 0.971, 0.7496, 0.9306, 0.7899, 0.8736, 0.7899, 0.8736, 0.7899, 0.8332, 0.7496, 0.971, 0.7496, 0.8332, 0.7496, 0.8332, 0.6925, 0.971, 0.7496, 0.8332, 0.6925, 0.8736, 0.6522, 0.971, 0.7496, 0.8736, 0.6522, 0.9306, 0.6522, 0.971, 0.7496, 0.9822, 0.8897, 0.503, 0.8897, 0.5034, 0.8693, 0.982, 0.91, 0.5028, 0.91, 0.503, 0.8897, 0.9879, 0.8962, 0.9881, 0.9133, 0.007788, 0.9133, 0.9875, 0.8957, 0.9877, 0.9128, 0.007788, 0.9128, 0.9867, 0.9504, 0.9868, 0.9675, 0.00809, 0.9672, 0.9878, 0.8791, 0.9879, 0.8962, 0.007675, 0.8962, 0.9874, 0.8786, 0.9875, 0.8957, 0.007675, 0.8957, 0.9861, 0.865, 0.9863, 0.8821, 0.007556, 0.8818, 0.9877, 0.9128, 0.9878, 0.9299, 0.0079, 0.9299, 0.9873, 0.8615, 0.9874, 0.8786, 0.007562, 0.8786, 0.9863, 0.8821, 0.9864, 0.8992, 0.007663, 0.8989, 0.9878, 0.9299, 0.9879, 0.947, 0.008013, 0.947, 0.9879, 0.947, 0.988, 0.9641, 0.008126, 0.9641, 0.9864, 0.8992, 0.9865, 0.9163, 0.00777, 0.9159, 0.9524, 0.6861, 0.9524, 0.7464, 0.9002, 0.7765, 0.9002, 0.7765, 0.848, 0.7464, 0.848, 0.6861, 0.848, 0.6861, 0.9002, 0.656, 0.9002, 0.7765, 0.9866, 0.9334, 0.9867, 0.9504, 0.007983, 0.9501, 0.9865, 0.9163, 0.9866, 0.9334, 0.007877, 0.933, 0.9539, 0.7476, 0.9017, 0.7777, 0.9017, 0.6573, 0.9017, 0.7777, 0.8495, 0.7476, 0.9017, 0.6573, 0.8495, 0.7476, 0.8495, 0.6874, 0.9017, 0.6573, 0.9597, 0.7175, 0.9296, 0.7697, 0.8694, 0.7697, 0.8694, 0.7697, 0.8392, 0.7175, 0.8694, 0.6654, 0.8694, 0.6654, 0.9296, 0.6654, 0.8694, 0.7697, 0.9539, 0.7498, 0.9017, 0.7799, 0.9017, 0.6594, 0.9017, 0.7799, 0.8495, 0.7498, 0.9017, 0.6594, 0.8495, 0.7498, 0.8495, 0.6896, 0.9017, 0.6594, 0.9881, 0.9133, 0.9882, 0.9304, 0.007902, 0.9304, 0.9877, 0.862, 0.9878, 0.8791, 0.007562, 0.8791, 0.9882, 0.9304, 0.9883, 0.9475, 0.008015, 0.9475, 0.9883, 0.9475, 0.9884, 0.9647, 0.008128, 0.9647, 0.9542, 0.7498, 0.902, 0.7799, 0.902, 0.6594, 0.902, 0.7799, 0.8498, 0.7498, 0.902, 0.6594, 0.8498, 0.7498, 0.8498, 0.6895, 0.902, 0.6594, 0.953, 0.6864, 0.953, 0.7466, 0.9008, 0.7767, 0.9008, 0.7767, 0.8487, 0.7466, 0.8487, 0.6864, 0.8487, 0.6864, 0.9008, 0.6563, 0.9008, 0.7767, 0.9878, 0.8782, 0.9879, 0.8953, 0.007664, 0.8949, 0.9874, 0.8794, 0.9875, 0.8965, 0.007675, 0.8965, 0.9866, 0.9307, 0.9867, 0.9478, 0.008013, 0.9478, 0.9877, 0.8611, 0.9878, 0.8782, 0.007556, 0.8778, 0.9873, 0.8623, 0.9874, 0.8794, 0.007562, 0.8794, 0.9867, 0.9478, 0.9868, 0.9649, 0.008126, 0.9649, 0.9875, 0.8965, 0.9877, 0.9136, 0.007788, 0.9136, 0.9879, 0.9478, 0.988, 0.9649, 0.008126, 0.9649, 0.9861, 0.8624, 0.9863, 0.8795, 0.007562, 0.8795, 0.9877, 0.9136, 0.9878, 0.9307, 0.0079, 0.9307, 0.9878, 0.9307, 0.9879, 0.9478, 0.008013, 0.9478, 0.9863, 0.8795, 0.9864, 0.8965, 0.007675, 0.8965, 0.9597, 0.7189, 0.9296, 0.771, 0.8694, 0.771, 0.8694, 0.771, 0.8392, 0.7189, 0.8694, 0.6667, 0.8694, 0.6667, 0.9296, 0.6667, 0.8694, 0.771, 0.9865, 0.9136, 0.9866, 0.9307, 0.0079, 0.9307, 0.9864, 0.8965, 0.9865, 0.9136, 0.007788, 0.9136, 0.9326, 0.7709, 0.8724, 0.7709, 0.9326, 0.6665, 0.8724, 0.7709, 0.8423, 0.7187, 0.9326, 0.6665, 0.8423, 0.7187, 0.8724, 0.6665, 0.9326, 0.6665, 0.9621, 0.7186, 0.932, 0.7708, 0.8717, 0.7708, 0.8717, 0.7708, 0.8416, 0.7186, 0.8717, 0.6664, 0.8717, 0.6664, 0.932, 0.6664, 0.8717, 0.7708, 0.9539, 0.7456, 0.9017, 0.7758, 0.9017, 0.6553, 0.9017, 0.7758, 0.8495, 0.7456, 0.9017, 0.6553, 0.8495, 0.7456, 0.8495, 0.6854, 0.9017, 0.6553, 0.9879, 0.8953, 0.988, 0.9124, 0.007771, 0.912, 0.9883, 0.9466, 0.9884, 0.9637, 0.008093, 0.9634, 0.988, 0.9124, 0.9881, 0.9295, 0.007878, 0.9292, 0.9881, 0.9295, 0.9883, 0.9466, 0.007986, 0.9463, 0.9525, 0.7478, 0.9003, 0.778, 0.9003, 0.6575, 0.9003, 0.778, 0.8481, 0.7478, 0.9003, 0.6575, 0.8481, 0.7478, 0.8481, 0.6876, 0.9003, 0.6575, 0.9553, 0.6879, 0.9553, 0.7482, 0.9032, 0.7783, 0.9032, 0.7783, 0.851, 0.7482, 0.851, 0.6879, 0.851, 0.6879, 0.9032, 0.6578, 0.9032, 0.7783, 0.8778, 0.8815, 0.8779, 0.896, 0.04688, 0.896, 0.856, 0.8857, 0.8561, 0.9002, 0.02682, 0.8996, 0.8961, 0.9197, 0.8962, 0.9342, 0.06825, 0.9342, 0.8778, 0.867, 0.8778, 0.8815, 0.04681, 0.8815, 0.02671, 0.8707, 0.856, 0.8712, 0.856, 0.8857, 0.8962, 0.9342, 0.8962, 0.9486, 0.06832, 0.9486, 0.8561, 0.9002, 0.8562, 0.9147, 0.02688, 0.9141, 0.8563, 0.9436, 0.8563, 0.9581, 0.02705, 0.9575, 0.8958, 0.8619, 0.8959, 0.8764, 0.06799, 0.8764, 0.8562, 0.9147, 0.8562, 0.9291, 0.02693, 0.9286, 0.8562, 0.9291, 0.8563, 0.9436, 0.02699, 0.943, 0.8959, 0.8764, 0.896, 0.8908, 0.06806, 0.8908, 0.9008, 0.7786, 0.8487, 0.7484, 0.8487, 0.6882, 0.8487, 0.6882, 0.9008, 0.6581, 0.953, 0.6882, 0.953, 0.6882, 0.953, 0.7484, 0.8487, 0.6882, 0.06812, 0.9053, 0.896, 0.9053, 0.8961, 0.9197, 0.896, 0.8908, 0.896, 0.9053, 0.06812, 0.9053, 0.8705, 0.7703, 0.8404, 0.7181, 0.9609, 0.7181, 0.8404, 0.7181, 0.8705, 0.666, 0.9609, 0.7181, 0.8705, 0.666, 0.9308, 0.666, 0.9609, 0.7181, 0.9296, 0.7686, 0.8693, 0.7686, 0.8392, 0.7164, 0.8392, 0.7164, 0.8693, 0.6642, 0.9296, 0.6642, 0.9296, 0.6642, 0.9597, 0.7164, 0.8392, 0.7164, 0.8495, 0.7485, 0.8495, 0.6882, 0.9538, 0.7485, 0.8495, 0.6882, 0.9017, 0.6581, 0.9538, 0.7485, 0.9017, 0.6581, 0.9539, 0.6882, 0.9538, 0.7485, 0.8779, 0.896, 0.878, 0.9105, 0.04694, 0.9105, 0.8781, 0.9395, 0.8782, 0.954, 0.04715, 0.954, 0.878, 0.9105, 0.878, 0.925, 0.04701, 0.925, 0.878, 0.925, 0.8781, 0.9395, 0.04708, 0.9395, 0.8693, 0.7741, 0.8392, 0.7219, 0.9597, 0.7219, 0.8392, 0.7219, 0.8693, 0.6697, 0.9597, 0.7219, 0.8693, 0.6697, 0.9296, 0.6697, 0.9597, 0.7219, 0.9286, 0.7718, 0.8683, 0.7718, 0.8382, 0.7196, 0.8382, 0.7196, 0.8683, 0.6674, 0.9286, 0.6674, 0.9286, 0.6674, 0.9587, 0.7196, 0.8382, 0.7196])
me_cylinder.materials.append(mat_material)
me_cylinder.use_remesh_preserve_volume = False
me_cylinder.use_remesh_preserve_attributes = False
me_cylinder.use_mirror_vertex_groups = False
me_cylinder.update()

# ---- objects
ob_hemi_000 = bpy.data.objects.new('Hemi.000', light_hemi_004)
ob_hemi_001 = bpy.data.objects.new('Hemi.001', light_hemi_001)
ob_cylinder = bpy.data.objects.new('Cylinder', me_cylinder)
ob_camera = bpy.data.objects.new('Camera', cam_camera)

# ---- transforms, parenting, visibility, modifiers, constraints
ob_hemi_000.location = (3.877, -5.211, 5.746)
ob_hemi_000.lineart.crease_threshold = 0.0
ob_hemi_001.location = (-5.788, -1.488, 6.927)
ob_hemi_001.lineart.crease_threshold = 0.0
ob_cylinder.location = (0.0, 0.0, 0.0)
ob_cylinder.rotation_euler = (-1.571, -0.2618, -3.6e-08)
ob_cylinder.lineart.crease_threshold = 0.0
ob_camera.location = (-5.519, -7.508, 5.344)
ob_camera.rotation_euler = (1.109, 0.01082, -0.5486)
ob_camera.lock_rotations_4d = False
ob_camera.empty_display_type = 'ARROWS'
ob_camera.color = (0.0, 0.0, 0.0, 0.0)
ob_camera.display_type = 'WIRE'
ob_camera.lineart.crease_threshold = 0.0

# ---- collection membership
col_collection_1.objects.link(ob_hemi_000)
col_collection_1.objects.link(ob_hemi_001)
col_collection_1.objects.link(ob_cylinder)
col_collection_1.objects.link(ob_camera)

# ---- scene / render settings (as saved in the file)
scene.camera = ob_camera
scene.frame_start = 1; scene.frame_end = 250; scene.frame_set(1)
scene.render.engine = 'BLENDER_EEVEE_NEXT'
scene.render.image_settings.compression = 90
scene.render.resolution_percentage = 50
scene.render.dither_intensity = 0.0
scene.cycles.use_denoising = False
scene.cycles.samples = 10
scene.cycles.sampling_pattern = 'TABULATED_SOBOL'
scene.cycles.light_sampling_threshold = 0.0
scene.cycles.use_adaptive_sampling = False
scene.cycles.use_light_tree = False
scene.cycles.blur_glossy = 0.0
scene.cycles.volume_bounces = 1
scene.cycles.pixel_filter_type = 'GAUSSIAN'
scene.cycles.sample_clamp_indirect = 0.0
scene.view_settings.view_transform = 'Standard'
bpy.context.view_layer.update()
